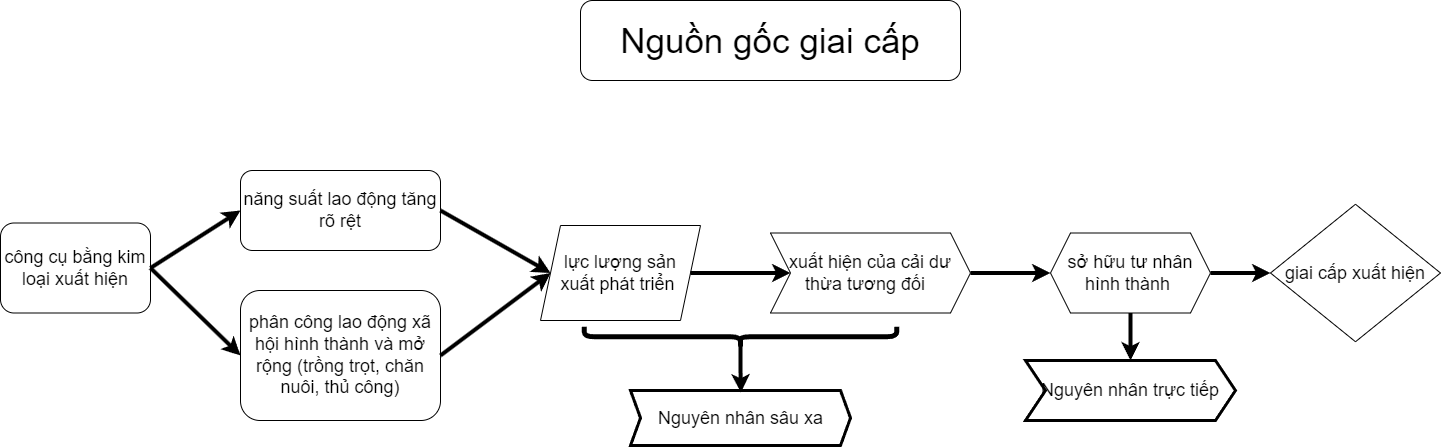

The diagram above was exported from draw.io. Its source (the exported page's mxGraphModel, read from the mxfile embedded in the PNG):
<mxGraphModel dx="1665" dy="1030" grid="1" gridSize="10" guides="1" tooltips="1" connect="1" arrows="1" fold="1" page="1" pageScale="1" pageWidth="827" pageHeight="1169" math="0" shadow="0">
  <root>
    <mxCell id="0" />
    <mxCell id="1" parent="0" />
    <mxCell id="Ob6WG5D6XMt5sYUKPF8R-1" value="&lt;font style=&quot;font-size: 35px;&quot;&gt;Nguồn gốc giai cấp&lt;/font&gt;" style="rounded=1;whiteSpace=wrap;html=1;fontSize=24;" vertex="1" parent="1">
      <mxGeometry x="600" y="120" width="380" height="80" as="geometry" />
    </mxCell>
    <mxCell id="Ob6WG5D6XMt5sYUKPF8R-2" value="công cụ bằng kim loại xuất hiện" style="rounded=1;whiteSpace=wrap;html=1;fontSize=18;" vertex="1" parent="1">
      <mxGeometry x="20" y="342.5" width="150" height="90" as="geometry" />
    </mxCell>
    <mxCell id="Ob6WG5D6XMt5sYUKPF8R-3" value="năng suất lao động tăng rõ rệt" style="rounded=1;whiteSpace=wrap;html=1;fontSize=18;" vertex="1" parent="1">
      <mxGeometry x="260" y="290" width="200" height="80" as="geometry" />
    </mxCell>
    <mxCell id="Ob6WG5D6XMt5sYUKPF8R-4" value="phân công lao động xã hội hình thành và mở rộng (trồng trọt, chăn nuôi, thủ công)" style="rounded=1;whiteSpace=wrap;html=1;fontSize=18;" vertex="1" parent="1">
      <mxGeometry x="260" y="410" width="200" height="130" as="geometry" />
    </mxCell>
    <mxCell id="Ob6WG5D6XMt5sYUKPF8R-6" value="lực lượng sản &lt;br&gt;xuất phát triển&amp;nbsp;" style="shape=parallelogram;perimeter=parallelogramPerimeter;whiteSpace=wrap;html=1;fixedSize=1;fontSize=18;" vertex="1" parent="1">
      <mxGeometry x="560" y="345" width="160" height="95" as="geometry" />
    </mxCell>
    <mxCell id="Ob6WG5D6XMt5sYUKPF8R-16" style="edgeStyle=orthogonalEdgeStyle;rounded=0;orthogonalLoop=1;jettySize=auto;html=1;exitX=1;exitY=0.5;exitDx=0;exitDy=0;entryX=0;entryY=0.5;entryDx=0;entryDy=0;strokeWidth=4;" edge="1" parent="1" source="Ob6WG5D6XMt5sYUKPF8R-7" target="Ob6WG5D6XMt5sYUKPF8R-8">
      <mxGeometry relative="1" as="geometry" />
    </mxCell>
    <mxCell id="Ob6WG5D6XMt5sYUKPF8R-7" value="xuất hiện của cải dư thừa tương đối&amp;nbsp;&amp;nbsp;&lt;span style=&quot;white-space: pre;&quot;&gt;&#09;&lt;/span&gt;" style="shape=step;perimeter=stepPerimeter;whiteSpace=wrap;html=1;fixedSize=1;fontSize=18;" vertex="1" parent="1">
      <mxGeometry x="790" y="352.5" width="200" height="80" as="geometry" />
    </mxCell>
    <mxCell id="Ob6WG5D6XMt5sYUKPF8R-17" style="edgeStyle=orthogonalEdgeStyle;rounded=0;orthogonalLoop=1;jettySize=auto;html=1;exitX=1;exitY=0.5;exitDx=0;exitDy=0;entryX=0;entryY=0.5;entryDx=0;entryDy=0;strokeWidth=4;" edge="1" parent="1" source="Ob6WG5D6XMt5sYUKPF8R-8" target="Ob6WG5D6XMt5sYUKPF8R-10">
      <mxGeometry relative="1" as="geometry" />
    </mxCell>
    <mxCell id="Ob6WG5D6XMt5sYUKPF8R-8" value="sở hữu tư nhân hình thành&amp;nbsp;" style="shape=hexagon;perimeter=hexagonPerimeter2;whiteSpace=wrap;html=1;fixedSize=1;fontSize=18;" vertex="1" parent="1">
      <mxGeometry x="1070" y="352.5" width="160" height="80" as="geometry" />
    </mxCell>
    <mxCell id="Ob6WG5D6XMt5sYUKPF8R-10" value="giai cấp xuất hiện" style="rhombus;whiteSpace=wrap;html=1;fontSize=18;" vertex="1" parent="1">
      <mxGeometry x="1290" y="323.75" width="170" height="137.5" as="geometry" />
    </mxCell>
    <mxCell id="Ob6WG5D6XMt5sYUKPF8R-11" value="" style="endArrow=classic;html=1;rounded=0;entryX=0;entryY=0.5;entryDx=0;entryDy=0;strokeWidth=4;exitX=1;exitY=0.5;exitDx=0;exitDy=0;" edge="1" parent="1" source="Ob6WG5D6XMt5sYUKPF8R-6" target="Ob6WG5D6XMt5sYUKPF8R-7">
      <mxGeometry width="50" height="50" relative="1" as="geometry">
        <mxPoint x="710" y="400" as="sourcePoint" />
        <mxPoint x="810" y="400" as="targetPoint" />
      </mxGeometry>
    </mxCell>
    <mxCell id="Ob6WG5D6XMt5sYUKPF8R-12" value="" style="endArrow=classic;html=1;rounded=0;exitX=1;exitY=0.5;exitDx=0;exitDy=0;entryX=0;entryY=0.5;entryDx=0;entryDy=0;strokeWidth=4;" edge="1" parent="1" source="Ob6WG5D6XMt5sYUKPF8R-2" target="Ob6WG5D6XMt5sYUKPF8R-3">
      <mxGeometry width="50" height="50" relative="1" as="geometry">
        <mxPoint x="710" y="400" as="sourcePoint" />
        <mxPoint x="760" y="350" as="targetPoint" />
      </mxGeometry>
    </mxCell>
    <mxCell id="Ob6WG5D6XMt5sYUKPF8R-13" value="" style="endArrow=classic;html=1;rounded=0;exitX=1;exitY=0.5;exitDx=0;exitDy=0;entryX=0;entryY=0.5;entryDx=0;entryDy=0;strokeWidth=4;" edge="1" parent="1" source="Ob6WG5D6XMt5sYUKPF8R-2" target="Ob6WG5D6XMt5sYUKPF8R-4">
      <mxGeometry width="50" height="50" relative="1" as="geometry">
        <mxPoint x="710" y="400" as="sourcePoint" />
        <mxPoint x="760" y="350" as="targetPoint" />
      </mxGeometry>
    </mxCell>
    <mxCell id="Ob6WG5D6XMt5sYUKPF8R-14" value="" style="endArrow=classic;html=1;rounded=0;exitX=1;exitY=0.5;exitDx=0;exitDy=0;entryX=0;entryY=0.5;entryDx=0;entryDy=0;strokeWidth=4;" edge="1" parent="1" source="Ob6WG5D6XMt5sYUKPF8R-3" target="Ob6WG5D6XMt5sYUKPF8R-6">
      <mxGeometry width="50" height="50" relative="1" as="geometry">
        <mxPoint x="710" y="400" as="sourcePoint" />
        <mxPoint x="760" y="350" as="targetPoint" />
      </mxGeometry>
    </mxCell>
    <mxCell id="Ob6WG5D6XMt5sYUKPF8R-15" value="" style="endArrow=classic;html=1;rounded=0;exitX=1;exitY=0.5;exitDx=0;exitDy=0;entryX=0;entryY=0.5;entryDx=0;entryDy=0;strokeWidth=4;" edge="1" parent="1" source="Ob6WG5D6XMt5sYUKPF8R-4" target="Ob6WG5D6XMt5sYUKPF8R-6">
      <mxGeometry width="50" height="50" relative="1" as="geometry">
        <mxPoint x="710" y="400" as="sourcePoint" />
        <mxPoint x="760" y="350" as="targetPoint" />
      </mxGeometry>
    </mxCell>
    <mxCell id="Ob6WG5D6XMt5sYUKPF8R-18" value="" style="shape=curlyBracket;whiteSpace=wrap;html=1;rounded=1;labelPosition=left;verticalLabelPosition=middle;align=right;verticalAlign=middle;strokeWidth=5;rotation=-90;" vertex="1" parent="1">
      <mxGeometry x="750" y="300" width="20" height="312.5" as="geometry" />
    </mxCell>
    <mxCell id="Ob6WG5D6XMt5sYUKPF8R-20" value="Nguyên nhân sâu xa" style="html=1;shadow=0;dashed=0;align=center;verticalAlign=middle;shape=mxgraph.arrows2.arrow;dy=0;dx=10;notch=10;strokeWidth=3;fontSize=18;" vertex="1" parent="1">
      <mxGeometry x="650" y="510" width="220" height="55" as="geometry" />
    </mxCell>
    <mxCell id="Ob6WG5D6XMt5sYUKPF8R-22" value="" style="endArrow=classic;html=1;rounded=0;exitX=0.5;exitY=1;exitDx=0;exitDy=0;fontSize=13;strokeWidth=4;" edge="1" parent="1" source="Ob6WG5D6XMt5sYUKPF8R-8" target="Ob6WG5D6XMt5sYUKPF8R-24">
      <mxGeometry width="50" height="50" relative="1" as="geometry">
        <mxPoint x="1125" y="490" as="sourcePoint" />
        <mxPoint x="1150" y="500" as="targetPoint" />
      </mxGeometry>
    </mxCell>
    <mxCell id="Ob6WG5D6XMt5sYUKPF8R-24" value="Nguyên nhân trực tiếp" style="shape=step;perimeter=stepPerimeter;whiteSpace=wrap;html=1;fixedSize=1;strokeWidth=3;fontSize=18;" vertex="1" parent="1">
      <mxGeometry x="1045" y="480" width="210" height="60" as="geometry" />
    </mxCell>
    <mxCell id="Ob6WG5D6XMt5sYUKPF8R-26" value="" style="endArrow=classic;html=1;rounded=0;entryX=0.502;entryY=0.038;entryDx=0;entryDy=0;entryPerimeter=0;exitX=0.1;exitY=0.5;exitDx=0;exitDy=0;exitPerimeter=0;strokeWidth=4;" edge="1" parent="1" source="Ob6WG5D6XMt5sYUKPF8R-18" target="Ob6WG5D6XMt5sYUKPF8R-20">
      <mxGeometry width="50" height="50" relative="1" as="geometry">
        <mxPoint x="760" y="460" as="sourcePoint" />
        <mxPoint x="820" y="350" as="targetPoint" />
        <Array as="points">
          <mxPoint x="760" y="490" />
        </Array>
      </mxGeometry>
    </mxCell>
  </root>
</mxGraphModel>